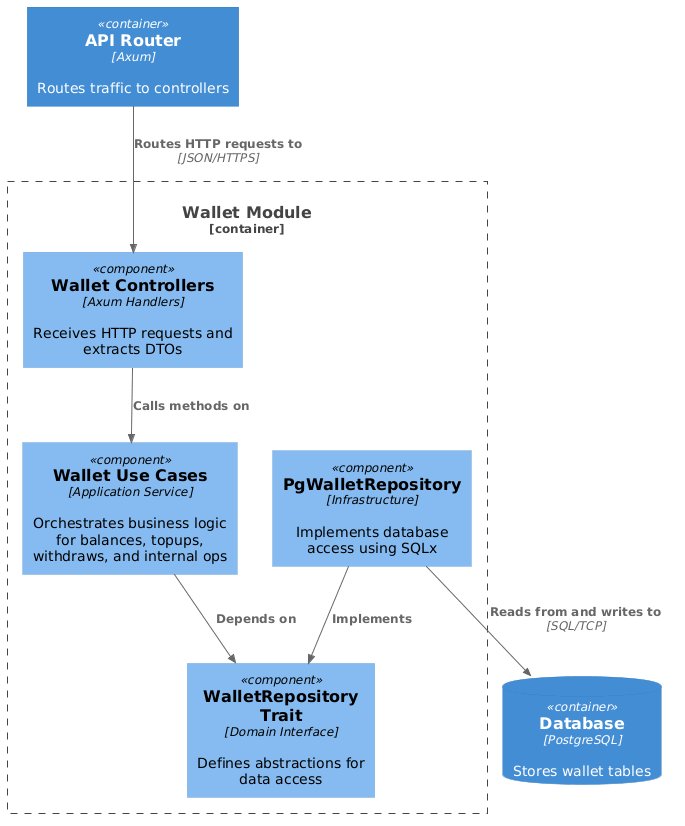

The diagram above was rendered by PlantUML. Its source (embedded in the PNG):
@startuml
!include https://raw.githubusercontent.com/plantuml-stdlib/C4-PlantUML/master/C4_Component.puml
Container_Boundary(wallet_module, "Wallet Module") {
    Component(wallet_controllers, "Wallet Controllers", "Axum Handlers", "Receives HTTP requests and extracts DTOs")
    Component(wallet_usecases, "Wallet Use Cases", "Application Service", "Orchestrates business logic for balances, topups, withdraws, and internal ops")
    Component(pg_wallet_repo, "PgWalletRepository", "Infrastructure", "Implements database access using SQLx")
    Component(wallet_repo_trait, "WalletRepository Trait", "Domain Interface", "Defines abstractions for data access")
}
Container(api_gateway, "API Router", "Axum", "Routes traffic to controllers")
ContainerDb(postgres, "Database", "PostgreSQL", "Stores wallet tables")
Rel(api_gateway, wallet_controllers, "Routes HTTP requests to", "JSON/HTTPS")
Rel(wallet_controllers, wallet_usecases, "Calls methods on")
Rel(wallet_usecases, wallet_repo_trait, "Depends on")
Rel(pg_wallet_repo, wallet_repo_trait, "Implements")
Rel(pg_wallet_repo, postgres, "Reads from and writes to", "SQL/TCP")
@enduml